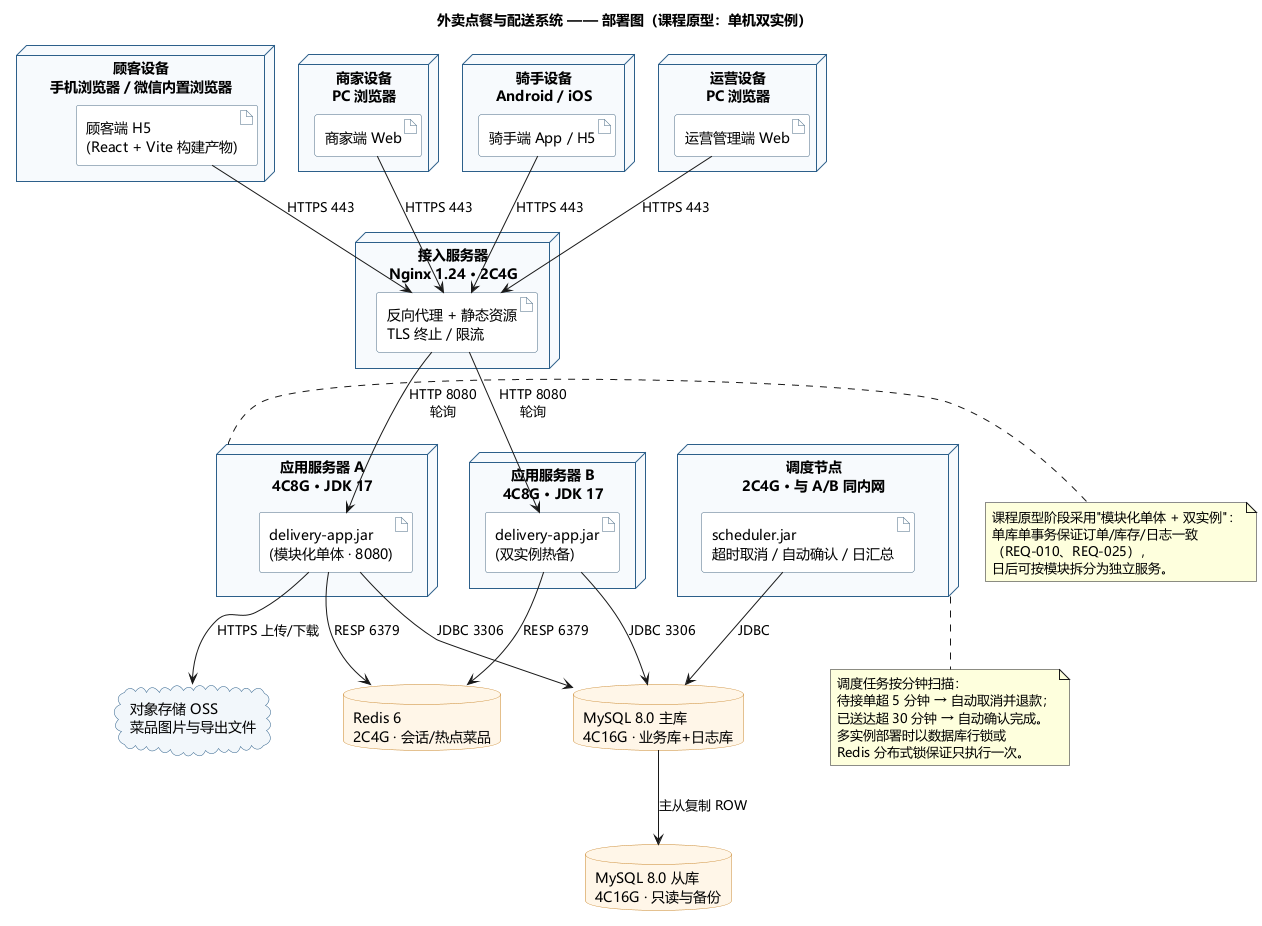

The diagram above was rendered by PlantUML. Its source (embedded in the PNG):
@startuml UML部署图
title 外卖点餐与配送系统 —— 部署图（课程原型：单机双实例）
skinparam shadowing false
skinparam defaultFontName "Microsoft YaHei"
skinparam node {
  BackgroundColor #F7FAFD
  BorderColor #2C5F8A
}
skinparam database {
  BackgroundColor #FFF6E8
  BorderColor #C9862B
}
skinparam artifact {
  BackgroundColor #FFFFFF
  BorderColor #4A6B85
}
skinparam cloud {
  BackgroundColor #F2F7FB
  BorderColor #2C5F8A
}

node "顾客设备\n手机浏览器 / 微信内置浏览器" as N_CUST {
  artifact "顾客端 H5\n(React + Vite 构建产物)" as A_CUST
}
node "商家设备\nPC 浏览器" as N_SHOP {
  artifact "商家端 Web" as A_SHOP
}
node "骑手设备\nAndroid / iOS" as N_RIDER {
  artifact "骑手端 App / H5" as A_RIDER
}
node "运营设备\nPC 浏览器" as N_ADMIN {
  artifact "运营管理端 Web" as A_ADMIN
}

node "接入服务器\nNginx 1.24 · 2C4G" as N_NGINX {
  artifact "反向代理 + 静态资源\nTLS 终止 / 限流" as A_NGINX
}

node "应用服务器 A\n4C8G · JDK 17" as N_APP1 {
  artifact "delivery-app.jar\n(模块化单体 · 8080)" as A_APP1
}
node "应用服务器 B\n4C8G · JDK 17" as N_APP2 {
  artifact "delivery-app.jar\n(双实例热备)" as A_APP2
}

node "调度节点\n2C4G · 与 A/B 同内网" as N_SCHED {
  artifact "scheduler.jar\n超时取消 / 自动确认 / 日汇总" as A_SCHED
}

database "MySQL 8.0 主库\n4C16G · 业务库+日志库" as DB_MASTER
database "MySQL 8.0 从库\n4C16G · 只读与备份" as DB_SLAVE
database "Redis 6\n2C4G · 会话/热点菜品" as REDIS
cloud "对象存储 OSS\n菜品图片与导出文件" as OSS

' ---------- 网络连接 ----------
A_CUST --> A_NGINX : HTTPS 443
A_SHOP --> A_NGINX : HTTPS 443
A_RIDER --> A_NGINX : HTTPS 443
A_ADMIN --> A_NGINX : HTTPS 443

A_NGINX --> A_APP1 : HTTP 8080\n轮询
A_NGINX --> A_APP2 : HTTP 8080\n轮询

A_APP1 --> DB_MASTER : JDBC 3306
A_APP2 --> DB_MASTER : JDBC 3306
A_APP1 --> REDIS : RESP 6379
A_APP2 --> REDIS : RESP 6379
A_APP1 --> OSS : HTTPS 上传/下载
A_SCHED --> DB_MASTER : JDBC

DB_MASTER --> DB_SLAVE : 主从复制 ROW

note right of N_APP1
  课程原型阶段采用"模块化单体 + 双实例"：
  单库单事务保证订单/库存/日志一致
  （REQ-010、REQ-025），
  日后可按模块拆分为独立服务。
end note

note bottom of N_SCHED
  调度任务按分钟扫描：
  待接单超 5 分钟 → 自动取消并退款；
  已送达超 30 分钟 → 自动确认完成。
  多实例部署时以数据库行锁或
  Redis 分布式锁保证只执行一次。
end note

@enduml